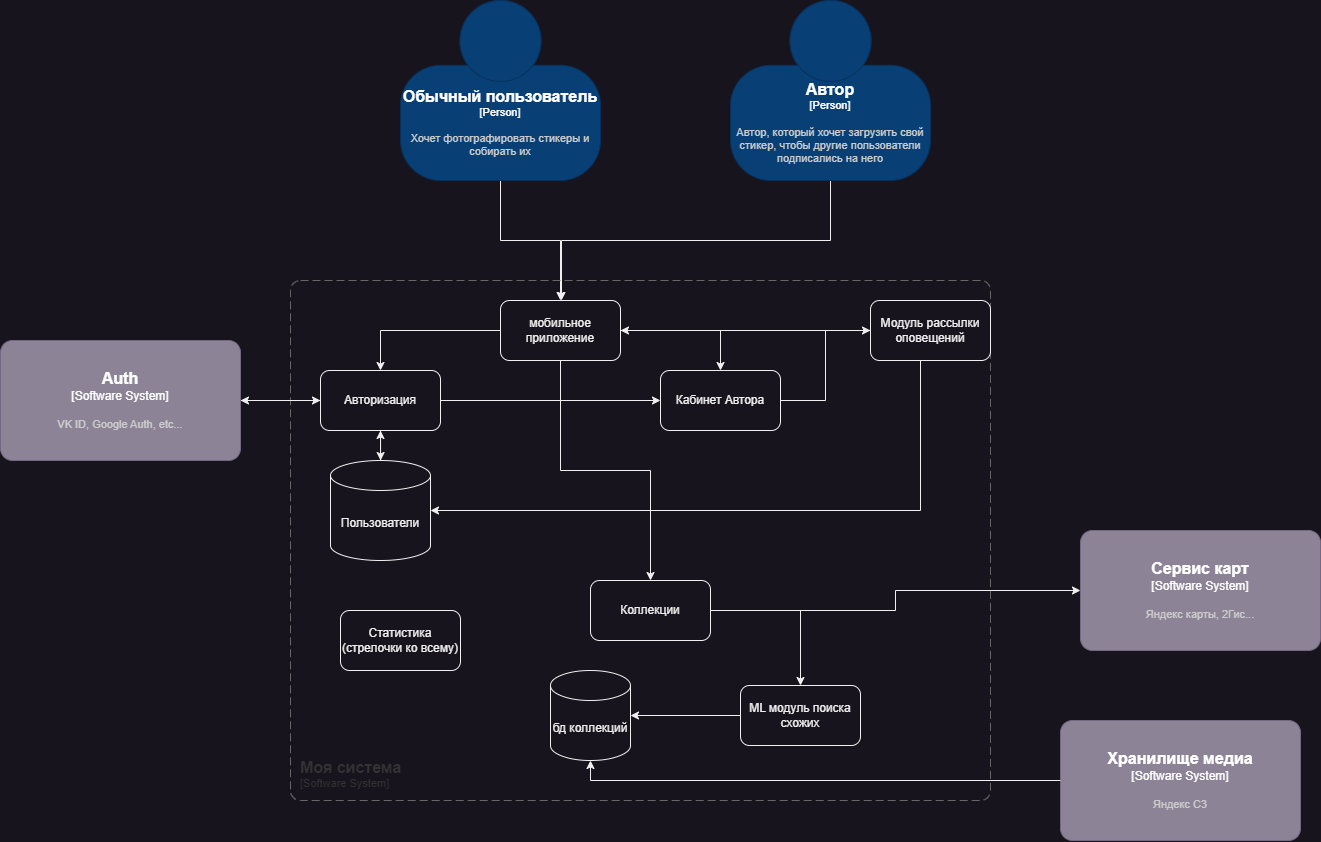

The diagram above was exported from draw.io. Its source (the exported page's mxGraphModel, read from the mxfile embedded in the PNG):
<mxGraphModel dx="2919" dy="1942" grid="1" gridSize="10" guides="1" tooltips="1" connect="1" arrows="1" fold="1" page="1" pageScale="1" pageWidth="1169" pageHeight="827" math="0" shadow="0">
  <root>
    <mxCell id="0" />
    <mxCell id="1" parent="0" />
    <mxCell id="yGzuOL3_YZ4nwxIyWXDd-37" style="edgeStyle=orthogonalEdgeStyle;rounded=0;orthogonalLoop=1;jettySize=auto;html=1;entryX=0.5;entryY=0;entryDx=0;entryDy=0;" edge="1" parent="1" source="yGzuOL3_YZ4nwxIyWXDd-1" target="yGzuOL3_YZ4nwxIyWXDd-36">
      <mxGeometry relative="1" as="geometry" />
    </mxCell>
    <object placeholders="1" c4Name="Обычный пользователь" c4Type="Person" c4Description="Хочет фотографировать стикеры и собирать их" label="&lt;font style=&quot;font-size: 16px&quot;&gt;&lt;b&gt;%c4Name%&lt;/b&gt;&lt;/font&gt;&lt;div&gt;[%c4Type%]&lt;/div&gt;&lt;br&gt;&lt;div&gt;&lt;font style=&quot;font-size: 11px&quot;&gt;&lt;font color=&quot;#cccccc&quot;&gt;%c4Description%&lt;/font&gt;&lt;/div&gt;" id="yGzuOL3_YZ4nwxIyWXDd-1">
      <mxCell style="html=1;fontSize=11;dashed=0;whiteSpace=wrap;fillColor=#083F75;strokeColor=#06315C;fontColor=#ffffff;shape=mxgraph.c4.person2;align=center;metaEdit=1;points=[[0.5,0,0],[1,0.5,0],[1,0.75,0],[0.75,1,0],[0.5,1,0],[0.25,1,0],[0,0.75,0],[0,0.5,0]];resizable=0;" vertex="1" parent="1">
        <mxGeometry x="-160" y="-340" width="200" height="180" as="geometry" />
      </mxCell>
    </object>
    <mxCell id="yGzuOL3_YZ4nwxIyWXDd-38" style="edgeStyle=orthogonalEdgeStyle;rounded=0;orthogonalLoop=1;jettySize=auto;html=1;exitX=0.5;exitY=1;exitDx=0;exitDy=0;exitPerimeter=0;" edge="1" parent="1" source="yGzuOL3_YZ4nwxIyWXDd-2">
      <mxGeometry relative="1" as="geometry">
        <mxPoint y="-40" as="targetPoint" />
        <Array as="points">
          <mxPoint x="1" y="-100" />
        </Array>
      </mxGeometry>
    </mxCell>
    <object placeholders="1" c4Name="Автор" c4Type="Person" c4Description="Автор, который хочет загрузить свой стикер, чтобы другие пользователи подписались на него" label="&lt;font style=&quot;font-size: 16px&quot;&gt;&lt;b&gt;%c4Name%&lt;/b&gt;&lt;/font&gt;&lt;div&gt;[%c4Type%]&lt;/div&gt;&lt;br&gt;&lt;div&gt;&lt;font style=&quot;font-size: 11px&quot;&gt;&lt;font color=&quot;#cccccc&quot;&gt;%c4Description%&lt;/font&gt;&lt;/div&gt;" id="yGzuOL3_YZ4nwxIyWXDd-2">
      <mxCell style="html=1;fontSize=11;dashed=0;whiteSpace=wrap;fillColor=#083F75;strokeColor=#06315C;fontColor=#ffffff;shape=mxgraph.c4.person2;align=center;metaEdit=1;points=[[0.5,0,0],[1,0.5,0],[1,0.75,0],[0.75,1,0],[0.5,1,0],[0.25,1,0],[0,0.75,0],[0,0.5,0]];resizable=0;" vertex="1" parent="1">
        <mxGeometry x="170" y="-340" width="200" height="180" as="geometry" />
      </mxCell>
    </object>
    <mxCell id="yGzuOL3_YZ4nwxIyWXDd-25" style="edgeStyle=orthogonalEdgeStyle;rounded=0;orthogonalLoop=1;jettySize=auto;html=1;entryX=0;entryY=0.5;entryDx=0;entryDy=0;" edge="1" parent="1" source="yGzuOL3_YZ4nwxIyWXDd-4" target="yGzuOL3_YZ4nwxIyWXDd-13">
      <mxGeometry relative="1" as="geometry" />
    </mxCell>
    <object placeholders="1" c4Name="Auth" c4Type="Software System" c4Description="VK ID, Google Auth, etc..." label="&lt;font style=&quot;font-size: 16px&quot;&gt;&lt;b&gt;%c4Name%&lt;/b&gt;&lt;/font&gt;&lt;div&gt;[%c4Type%]&lt;/div&gt;&lt;br&gt;&lt;div&gt;&lt;font style=&quot;font-size: 11px&quot;&gt;&lt;font color=&quot;#cccccc&quot;&gt;%c4Description%&lt;/font&gt;&lt;/div&gt;" id="yGzuOL3_YZ4nwxIyWXDd-4">
      <mxCell style="rounded=1;whiteSpace=wrap;html=1;labelBackgroundColor=none;fillColor=#8C8496;fontColor=#ffffff;align=center;arcSize=10;strokeColor=#736782;metaEdit=1;resizable=0;points=[[0.25,0,0],[0.5,0,0],[0.75,0,0],[1,0.25,0],[1,0.5,0],[1,0.75,0],[0.75,1,0],[0.5,1,0],[0.25,1,0],[0,0.75,0],[0,0.5,0],[0,0.25,0]];" vertex="1" parent="1">
        <mxGeometry x="-560" width="240" height="120" as="geometry" />
      </mxCell>
    </object>
    <object placeholders="1" c4Name="Сервис карт" c4Type="Software System" c4Description="Яндекс карты, 2Гис..." label="&lt;font style=&quot;font-size: 16px&quot;&gt;&lt;b&gt;%c4Name%&lt;/b&gt;&lt;/font&gt;&lt;div&gt;[%c4Type%]&lt;/div&gt;&lt;br&gt;&lt;div&gt;&lt;font style=&quot;font-size: 11px&quot;&gt;&lt;font color=&quot;#cccccc&quot;&gt;%c4Description%&lt;/font&gt;&lt;/div&gt;" id="yGzuOL3_YZ4nwxIyWXDd-6">
      <mxCell style="rounded=1;whiteSpace=wrap;html=1;labelBackgroundColor=none;fillColor=#8C8496;fontColor=#ffffff;align=center;arcSize=10;strokeColor=#736782;metaEdit=1;resizable=0;points=[[0.25,0,0],[0.5,0,0],[0.75,0,0],[1,0.25,0],[1,0.5,0],[1,0.75,0],[0.75,1,0],[0.5,1,0],[0.25,1,0],[0,0.75,0],[0,0.5,0],[0,0.25,0]];" vertex="1" parent="1">
        <mxGeometry x="520" y="190" width="240" height="120" as="geometry" />
      </mxCell>
    </object>
    <object placeholders="1" c4Name="Моя система" c4Type="SystemScopeBoundary" c4Application="Software System" label="&lt;font style=&quot;font-size: 16px&quot;&gt;&lt;b&gt;&lt;div style=&quot;text-align: left&quot;&gt;%c4Name%&lt;/div&gt;&lt;/b&gt;&lt;/font&gt;&lt;div style=&quot;text-align: left&quot;&gt;[%c4Application%]&lt;/div&gt;" id="yGzuOL3_YZ4nwxIyWXDd-12">
      <mxCell style="rounded=1;fontSize=11;whiteSpace=wrap;html=1;dashed=1;arcSize=20;fillColor=none;strokeColor=#666666;fontColor=#333333;labelBackgroundColor=none;align=left;verticalAlign=bottom;labelBorderColor=none;spacingTop=0;spacing=10;dashPattern=8 4;metaEdit=1;rotatable=0;perimeter=rectanglePerimeter;noLabel=0;labelPadding=0;allowArrows=0;connectable=0;expand=0;recursiveResize=0;editable=1;pointerEvents=0;absoluteArcSize=1;points=[[0.25,0,0],[0.5,0,0],[0.75,0,0],[1,0.25,0],[1,0.5,0],[1,0.75,0],[0.75,1,0],[0.5,1,0],[0.25,1,0],[0,0.75,0],[0,0.5,0],[0,0.25,0]];" vertex="1" parent="1">
        <mxGeometry x="-270" y="-60" width="700" height="520" as="geometry" />
      </mxCell>
    </object>
    <mxCell id="yGzuOL3_YZ4nwxIyWXDd-26" style="edgeStyle=orthogonalEdgeStyle;rounded=0;orthogonalLoop=1;jettySize=auto;html=1;entryX=0;entryY=0.5;entryDx=0;entryDy=0;" edge="1" parent="1" source="yGzuOL3_YZ4nwxIyWXDd-13" target="yGzuOL3_YZ4nwxIyWXDd-14">
      <mxGeometry relative="1" as="geometry" />
    </mxCell>
    <mxCell id="yGzuOL3_YZ4nwxIyWXDd-49" style="edgeStyle=orthogonalEdgeStyle;rounded=0;orthogonalLoop=1;jettySize=auto;html=1;exitX=0.5;exitY=1;exitDx=0;exitDy=0;" edge="1" parent="1" source="yGzuOL3_YZ4nwxIyWXDd-13">
      <mxGeometry relative="1" as="geometry">
        <mxPoint x="-179.88235294117658" y="120" as="targetPoint" />
      </mxGeometry>
    </mxCell>
    <mxCell id="yGzuOL3_YZ4nwxIyWXDd-13" value="Авторизация" style="rounded=1;whiteSpace=wrap;html=1;" vertex="1" parent="1">
      <mxGeometry x="-240" y="30" width="120" height="60" as="geometry" />
    </mxCell>
    <mxCell id="yGzuOL3_YZ4nwxIyWXDd-29" style="edgeStyle=orthogonalEdgeStyle;rounded=0;orthogonalLoop=1;jettySize=auto;html=1;entryX=0;entryY=0.5;entryDx=0;entryDy=0;" edge="1" parent="1" source="yGzuOL3_YZ4nwxIyWXDd-14" target="yGzuOL3_YZ4nwxIyWXDd-20">
      <mxGeometry relative="1" as="geometry" />
    </mxCell>
    <mxCell id="yGzuOL3_YZ4nwxIyWXDd-14" value="Кабинет Автора" style="rounded=1;whiteSpace=wrap;html=1;" vertex="1" parent="1">
      <mxGeometry x="100" y="30" width="120" height="60" as="geometry" />
    </mxCell>
    <mxCell id="yGzuOL3_YZ4nwxIyWXDd-42" style="edgeStyle=orthogonalEdgeStyle;rounded=0;orthogonalLoop=1;jettySize=auto;html=1;entryX=0.5;entryY=0;entryDx=0;entryDy=0;" edge="1" parent="1" source="yGzuOL3_YZ4nwxIyWXDd-15" target="yGzuOL3_YZ4nwxIyWXDd-16">
      <mxGeometry relative="1" as="geometry" />
    </mxCell>
    <mxCell id="yGzuOL3_YZ4nwxIyWXDd-15" value="Коллекции" style="rounded=1;whiteSpace=wrap;html=1;" vertex="1" parent="1">
      <mxGeometry x="30" y="240" width="120" height="60" as="geometry" />
    </mxCell>
    <mxCell id="yGzuOL3_YZ4nwxIyWXDd-45" style="edgeStyle=orthogonalEdgeStyle;rounded=0;orthogonalLoop=1;jettySize=auto;html=1;" edge="1" parent="1" source="yGzuOL3_YZ4nwxIyWXDd-16" target="yGzuOL3_YZ4nwxIyWXDd-44">
      <mxGeometry relative="1" as="geometry" />
    </mxCell>
    <mxCell id="yGzuOL3_YZ4nwxIyWXDd-16" value="ML модуль поиска схожих" style="rounded=1;whiteSpace=wrap;html=1;" vertex="1" parent="1">
      <mxGeometry x="180" y="345" width="120" height="60" as="geometry" />
    </mxCell>
    <object placeholders="1" c4Name="Хранилище медиа" c4Type="Software System" c4Description="Яндекс С3" label="&lt;font style=&quot;font-size: 16px&quot;&gt;&lt;b&gt;%c4Name%&lt;/b&gt;&lt;/font&gt;&lt;div&gt;[%c4Type%]&lt;/div&gt;&lt;br&gt;&lt;div&gt;&lt;font style=&quot;font-size: 11px&quot;&gt;&lt;font color=&quot;#cccccc&quot;&gt;%c4Description%&lt;/font&gt;&lt;/div&gt;" id="yGzuOL3_YZ4nwxIyWXDd-17">
      <mxCell style="rounded=1;whiteSpace=wrap;html=1;labelBackgroundColor=none;fillColor=#8C8496;fontColor=#ffffff;align=center;arcSize=10;strokeColor=#736782;metaEdit=1;resizable=0;points=[[0.25,0,0],[0.5,0,0],[0.75,0,0],[1,0.25,0],[1,0.5,0],[1,0.75,0],[0.75,1,0],[0.5,1,0],[0.25,1,0],[0,0.75,0],[0,0.5,0],[0,0.25,0]];" vertex="1" parent="1">
        <mxGeometry x="500" y="380" width="240" height="120" as="geometry" />
      </mxCell>
    </object>
    <mxCell id="yGzuOL3_YZ4nwxIyWXDd-34" style="edgeStyle=orthogonalEdgeStyle;rounded=0;orthogonalLoop=1;jettySize=auto;html=1;entryX=0.5;entryY=1;entryDx=0;entryDy=0;" edge="1" parent="1" source="yGzuOL3_YZ4nwxIyWXDd-18" target="yGzuOL3_YZ4nwxIyWXDd-13">
      <mxGeometry relative="1" as="geometry">
        <mxPoint x="-170" y="80" as="targetPoint" />
      </mxGeometry>
    </mxCell>
    <mxCell id="yGzuOL3_YZ4nwxIyWXDd-18" value="Пользователи" style="shape=cylinder3;whiteSpace=wrap;html=1;boundedLbl=1;backgroundOutline=1;size=15;" vertex="1" parent="1">
      <mxGeometry x="-230" y="120" width="100" height="100" as="geometry" />
    </mxCell>
    <mxCell id="yGzuOL3_YZ4nwxIyWXDd-47" style="edgeStyle=orthogonalEdgeStyle;rounded=0;orthogonalLoop=1;jettySize=auto;html=1;entryX=1;entryY=0.5;entryDx=0;entryDy=0;" edge="1" parent="1" source="yGzuOL3_YZ4nwxIyWXDd-20" target="yGzuOL3_YZ4nwxIyWXDd-36">
      <mxGeometry relative="1" as="geometry" />
    </mxCell>
    <mxCell id="yGzuOL3_YZ4nwxIyWXDd-20" value="Модуль рассылки оповещений" style="rounded=1;whiteSpace=wrap;html=1;" vertex="1" parent="1">
      <mxGeometry x="310" y="-40" width="120" height="60" as="geometry" />
    </mxCell>
    <mxCell id="yGzuOL3_YZ4nwxIyWXDd-24" style="edgeStyle=orthogonalEdgeStyle;rounded=0;orthogonalLoop=1;jettySize=auto;html=1;entryX=1;entryY=0.5;entryDx=0;entryDy=0;entryPerimeter=0;" edge="1" parent="1" source="yGzuOL3_YZ4nwxIyWXDd-13" target="yGzuOL3_YZ4nwxIyWXDd-4">
      <mxGeometry relative="1" as="geometry" />
    </mxCell>
    <mxCell id="yGzuOL3_YZ4nwxIyWXDd-39" style="edgeStyle=orthogonalEdgeStyle;rounded=0;orthogonalLoop=1;jettySize=auto;html=1;entryX=0.5;entryY=0;entryDx=0;entryDy=0;" edge="1" parent="1" source="yGzuOL3_YZ4nwxIyWXDd-36" target="yGzuOL3_YZ4nwxIyWXDd-13">
      <mxGeometry relative="1" as="geometry" />
    </mxCell>
    <mxCell id="yGzuOL3_YZ4nwxIyWXDd-40" style="edgeStyle=orthogonalEdgeStyle;rounded=0;orthogonalLoop=1;jettySize=auto;html=1;entryX=0.5;entryY=0;entryDx=0;entryDy=0;" edge="1" parent="1" source="yGzuOL3_YZ4nwxIyWXDd-36" target="yGzuOL3_YZ4nwxIyWXDd-14">
      <mxGeometry relative="1" as="geometry" />
    </mxCell>
    <mxCell id="yGzuOL3_YZ4nwxIyWXDd-41" style="edgeStyle=orthogonalEdgeStyle;rounded=0;orthogonalLoop=1;jettySize=auto;html=1;entryX=0.5;entryY=0;entryDx=0;entryDy=0;" edge="1" parent="1" source="yGzuOL3_YZ4nwxIyWXDd-36" target="yGzuOL3_YZ4nwxIyWXDd-15">
      <mxGeometry relative="1" as="geometry" />
    </mxCell>
    <mxCell id="yGzuOL3_YZ4nwxIyWXDd-36" value="мобильное приложение" style="rounded=1;whiteSpace=wrap;html=1;" vertex="1" parent="1">
      <mxGeometry x="-60" y="-40" width="120" height="60" as="geometry" />
    </mxCell>
    <mxCell id="yGzuOL3_YZ4nwxIyWXDd-43" style="edgeStyle=orthogonalEdgeStyle;rounded=0;orthogonalLoop=1;jettySize=auto;html=1;entryX=0;entryY=0.5;entryDx=0;entryDy=0;entryPerimeter=0;" edge="1" parent="1" source="yGzuOL3_YZ4nwxIyWXDd-15" target="yGzuOL3_YZ4nwxIyWXDd-6">
      <mxGeometry relative="1" as="geometry" />
    </mxCell>
    <mxCell id="yGzuOL3_YZ4nwxIyWXDd-44" value="бд коллекций" style="shape=cylinder3;whiteSpace=wrap;html=1;boundedLbl=1;backgroundOutline=1;size=15;" vertex="1" parent="1">
      <mxGeometry x="-10" y="330" width="80" height="90" as="geometry" />
    </mxCell>
    <mxCell id="yGzuOL3_YZ4nwxIyWXDd-46" style="edgeStyle=orthogonalEdgeStyle;rounded=0;orthogonalLoop=1;jettySize=auto;html=1;entryX=0.5;entryY=1;entryDx=0;entryDy=0;entryPerimeter=0;" edge="1" parent="1" source="yGzuOL3_YZ4nwxIyWXDd-17" target="yGzuOL3_YZ4nwxIyWXDd-44">
      <mxGeometry relative="1" as="geometry" />
    </mxCell>
    <mxCell id="yGzuOL3_YZ4nwxIyWXDd-48" style="edgeStyle=orthogonalEdgeStyle;rounded=0;orthogonalLoop=1;jettySize=auto;html=1;entryX=1;entryY=0.5;entryDx=0;entryDy=0;entryPerimeter=0;" edge="1" parent="1" source="yGzuOL3_YZ4nwxIyWXDd-20" target="yGzuOL3_YZ4nwxIyWXDd-18">
      <mxGeometry relative="1" as="geometry">
        <Array as="points">
          <mxPoint x="360" y="170" />
        </Array>
      </mxGeometry>
    </mxCell>
    <mxCell id="yGzuOL3_YZ4nwxIyWXDd-68" value="Статистика&lt;br&gt;(стрелочки ко всему)" style="rounded=1;whiteSpace=wrap;html=1;" vertex="1" parent="1">
      <mxGeometry x="-220" y="270" width="120" height="60" as="geometry" />
    </mxCell>
  </root>
</mxGraphModel>